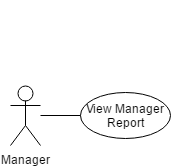

The diagram above was exported from draw.io. Its source (the exported page's mxGraphModel, read from the mxfile embedded in the PNG):
<mxGraphModel dx="1430" dy="1550" grid="1" gridSize="10" guides="1" tooltips="1" connect="1" arrows="1" fold="1" page="0" pageScale="1" pageWidth="1169" pageHeight="826" background="#ffffff" math="0" shadow="0">
  <root>
    <mxCell id="0" style=";html=1;" />
    <mxCell id="1" style=";html=1;" parent="0" />
    <mxCell id="168" style="edgeStyle=orthogonalEdgeStyle;rounded=0;html=1;exitX=0.5;exitY=0.5;exitPerimeter=0;entryX=0.5;entryY=0.5;entryPerimeter=0;jettySize=auto;orthogonalLoop=1;" parent="1" edge="1">
      <mxGeometry relative="1" as="geometry">
        <mxPoint x="355" y="-453" as="sourcePoint" />
        <mxPoint x="355" y="-453" as="targetPoint" />
      </mxGeometry>
    </mxCell>
    <mxCell id="188" value="View Manager Report" style="ellipse;whiteSpace=wrap;html=1;fillColor=#ffffff;strokeColor=#000000;" parent="1" vertex="1">
      <mxGeometry x="400" y="-476" width="90" height="46" as="geometry" />
    </mxCell>
    <mxCell id="194" style="edgeStyle=orthogonalEdgeStyle;rounded=0;html=1;exitX=0.5;exitY=0.5;exitPerimeter=0;entryX=0.5;entryY=0.5;entryPerimeter=0;jettySize=auto;orthogonalLoop=1;" parent="1" edge="1">
      <mxGeometry relative="1" as="geometry">
        <mxPoint x="445" y="-560" as="sourcePoint" />
        <mxPoint x="445" y="-560" as="targetPoint" />
      </mxGeometry>
    </mxCell>
    <mxCell id="258" value="" style="edgeStyle=orthogonalEdgeStyle;rounded=0;html=1;endArrow=none;endFill=0;jettySize=auto;orthogonalLoop=1;" edge="1" parent="1" source="200" target="188">
      <mxGeometry relative="1" as="geometry" />
    </mxCell>
    <mxCell id="200" value="Manager" style="shape=umlActor;verticalLabelPosition=bottom;labelBackgroundColor=#ffffff;verticalAlign=top;html=1;" parent="1" vertex="1">
      <mxGeometry x="330" y="-483" width="30" height="60" as="geometry" />
    </mxCell>
  </root>
</mxGraphModel>